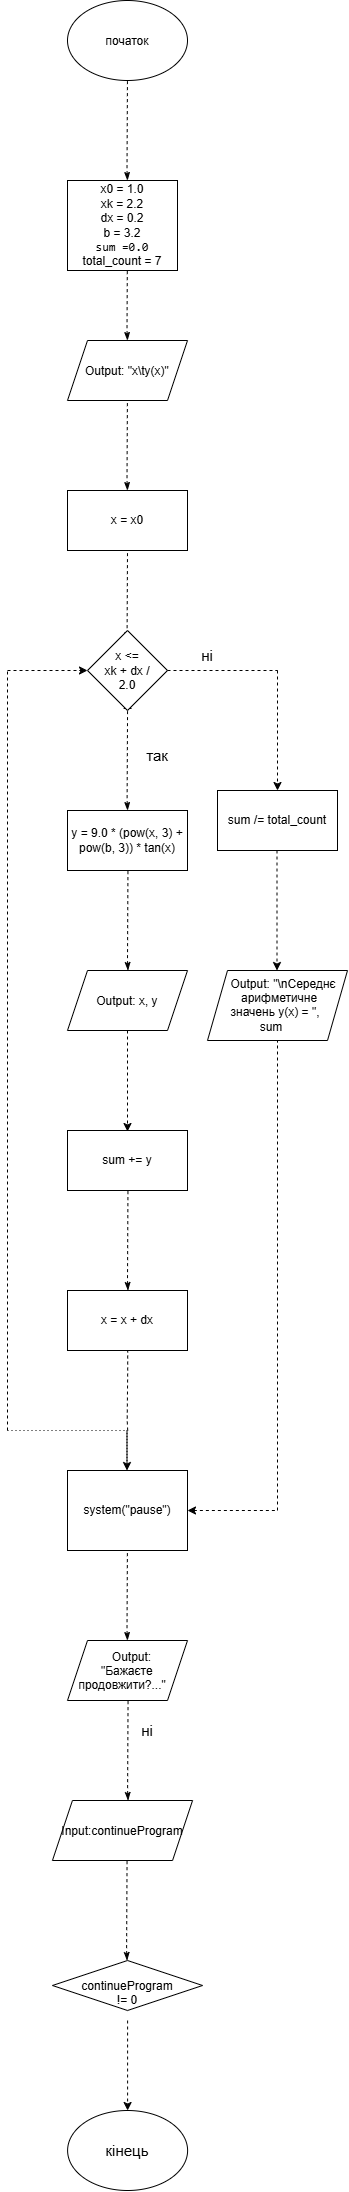

The diagram above was exported from draw.io. Its source (the exported page's mxGraphModel, read from the mxfile embedded in the PNG):
<mxGraphModel dx="808" dy="521" grid="1" gridSize="10" guides="1" tooltips="1" connect="1" arrows="1" fold="1" page="1" pageScale="1" pageWidth="827" pageHeight="1169" math="0" shadow="0">
  <root>
    <mxCell id="0" />
    <mxCell id="1" parent="0" />
    <mxCell id="3IzfZ9yjoh2EHlAvNlL3-27" edge="1" parent="1" style="endArrow=classic;dashed=1;html=1;rounded=0;entryX=0.5;entryY=1;entryDx=0;entryDy=0;startArrow=classicThin;startFill=1;endFill=1;" value="">
      <mxGeometry height="50" relative="1" width="50" as="geometry">
        <Array as="points">
          <mxPoint x="399.09999999999997" y="1960" />
        </Array>
        <mxPoint x="399.59999999999997" y="1970" as="sourcePoint" />
        <mxPoint x="399.59999999999997" y="1860" as="targetPoint" />
      </mxGeometry>
    </mxCell>
    <mxCell id="3IzfZ9yjoh2EHlAvNlL3-25" edge="1" parent="1" style="endArrow=classic;dashed=1;html=1;rounded=0;entryX=0.5;entryY=1;entryDx=0;entryDy=0;startArrow=classicThin;startFill=1;endFill=1;" value="">
      <mxGeometry height="50" relative="1" width="50" as="geometry">
        <Array as="points">
          <mxPoint x="400.09999999999997" y="1800" />
        </Array>
        <mxPoint x="400.59999999999997" y="1810" as="sourcePoint" />
        <mxPoint x="400.59999999999997" y="1700" as="targetPoint" />
      </mxGeometry>
    </mxCell>
    <mxCell id="3IzfZ9yjoh2EHlAvNlL3-23" edge="1" parent="1" style="endArrow=classic;dashed=1;html=1;rounded=0;entryX=0.5;entryY=1;entryDx=0;entryDy=0;startArrow=classicThin;startFill=1;endFill=1;" value="">
      <mxGeometry height="50" relative="1" width="50" as="geometry">
        <Array as="points">
          <mxPoint x="399.5" y="1640" />
        </Array>
        <mxPoint x="400" y="1650" as="sourcePoint" />
        <mxPoint x="400" y="1540" as="targetPoint" />
      </mxGeometry>
    </mxCell>
    <mxCell id="3IzfZ9yjoh2EHlAvNlL3-21" edge="1" parent="1" style="endArrow=none;dashed=1;html=1;rounded=0;entryX=0.5;entryY=1;entryDx=0;entryDy=0;startArrow=none;startFill=0;endFill=0;" value="">
      <mxGeometry height="50" relative="1" width="50" as="geometry">
        <Array as="points">
          <mxPoint x="399.7" y="1430" />
          <mxPoint x="400.2" y="1380" />
        </Array>
        <mxPoint x="400.2" y="1440" as="sourcePoint" />
        <mxPoint x="400.2" y="1330" as="targetPoint" />
      </mxGeometry>
    </mxCell>
    <mxCell id="3IzfZ9yjoh2EHlAvNlL3-20" edge="1" parent="1" style="endArrow=classic;dashed=1;html=1;rounded=0;entryX=0.5;entryY=1;entryDx=0;entryDy=0;startArrow=classicThin;startFill=1;endFill=1;" value="">
      <mxGeometry height="50" relative="1" width="50" as="geometry">
        <Array as="points">
          <mxPoint x="400.00000000000006" y="1290" />
        </Array>
        <mxPoint x="400.50000000000006" y="1300" as="sourcePoint" />
        <mxPoint x="400.50000000000006" y="1190" as="targetPoint" />
      </mxGeometry>
    </mxCell>
    <mxCell id="3IzfZ9yjoh2EHlAvNlL3-13" edge="1" parent="1" style="endArrow=classic;dashed=1;html=1;rounded=0;entryX=0.5;entryY=1;entryDx=0;entryDy=0;startArrow=classicThin;startFill=1;endFill=1;" value="">
      <mxGeometry height="50" relative="1" width="50" as="geometry">
        <Array as="points">
          <mxPoint x="400" y="970" />
        </Array>
        <mxPoint x="400.5" y="980" as="sourcePoint" />
        <mxPoint x="400.5" y="870" as="targetPoint" />
      </mxGeometry>
    </mxCell>
    <mxCell id="3IzfZ9yjoh2EHlAvNlL3-10" edge="1" parent="1" style="endArrow=classic;dashed=1;html=1;rounded=0;entryX=0.5;entryY=1;entryDx=0;entryDy=0;startArrow=classicThin;startFill=1;endFill=1;" value="">
      <mxGeometry height="50" relative="1" width="50" as="geometry">
        <Array as="points">
          <mxPoint x="399.6" y="810" />
        </Array>
        <mxPoint x="400.1" y="820" as="sourcePoint" />
        <mxPoint x="400.1" y="710" as="targetPoint" />
      </mxGeometry>
    </mxCell>
    <mxCell id="3IzfZ9yjoh2EHlAvNlL3-9" edge="1" parent="1" style="endArrow=classic;dashed=1;html=1;rounded=0;entryX=0.5;entryY=1;entryDx=0;entryDy=0;startArrow=classicThin;startFill=1;endFill=1;" value="">
      <mxGeometry height="50" relative="1" width="50" as="geometry">
        <Array as="points">
          <mxPoint x="399.6" y="640" />
        </Array>
        <mxPoint x="400.1" y="650" as="sourcePoint" />
        <mxPoint x="400.1" y="540" as="targetPoint" />
      </mxGeometry>
    </mxCell>
    <mxCell id="3IzfZ9yjoh2EHlAvNlL3-6" edge="1" parent="1" style="endArrow=classic;dashed=1;html=1;rounded=0;entryX=0.5;entryY=1;entryDx=0;entryDy=0;startArrow=classicThin;startFill=1;endFill=1;" value="">
      <mxGeometry height="50" relative="1" width="50" as="geometry">
        <Array as="points">
          <mxPoint x="399.5" y="490" />
        </Array>
        <mxPoint x="400" y="500" as="sourcePoint" />
        <mxPoint x="400" y="390" as="targetPoint" />
      </mxGeometry>
    </mxCell>
    <mxCell id="3IzfZ9yjoh2EHlAvNlL3-4" edge="1" parent="1" style="endArrow=classic;dashed=1;html=1;rounded=0;entryX=0.5;entryY=1;entryDx=0;entryDy=0;startArrow=classicThin;startFill=1;endFill=1;" value="">
      <mxGeometry height="50" relative="1" width="50" as="geometry">
        <Array as="points">
          <mxPoint x="399.5" y="340" />
        </Array>
        <mxPoint x="400" y="350" as="sourcePoint" />
        <mxPoint x="400" y="240" as="targetPoint" />
      </mxGeometry>
    </mxCell>
    <mxCell id="3IzfZ9yjoh2EHlAvNlL3-2" edge="1" parent="1" style="endArrow=classic;dashed=1;html=1;rounded=0;entryX=0.5;entryY=1;entryDx=0;entryDy=0;startArrow=classicThin;startFill=1;endFill=1;" value="">
      <mxGeometry height="50" relative="1" width="50" as="geometry">
        <Array as="points">
          <mxPoint x="399.5" y="180" />
        </Array>
        <mxPoint x="400" y="190" as="sourcePoint" />
        <mxPoint x="400" y="80" as="targetPoint" />
      </mxGeometry>
    </mxCell>
    <mxCell id="3IzfZ9yjoh2EHlAvNlL3-1" parent="1" style="ellipse;whiteSpace=wrap;html=1;shapeInside=1;" value="початок" vertex="1">
      <mxGeometry height="80" width="120" x="340" y="10" as="geometry" />
    </mxCell>
    <mxCell id="3IzfZ9yjoh2EHlAvNlL3-3" parent="1" style="rounded=0;whiteSpace=wrap;html=1;" value="x0 = 1.0&lt;br&gt;xk = 2.2&lt;br&gt;dx = 0.2&lt;br&gt;b = 3.2&lt;div&gt;&lt;code style=&quot;background-color: transparent; color: light-dark(rgb(0, 0, 0), rgb(255, 255, 255));&quot;&gt;sum =0.0&lt;/code&gt;&lt;/div&gt;&lt;div&gt;&lt;span style=&quot;background-color: transparent; color: light-dark(rgb(0, 0, 0), rgb(255, 255, 255));&quot;&gt;total_count = 7&lt;/span&gt;&lt;/div&gt;" vertex="1">
      <mxGeometry height="90" width="110" x="340" y="190" as="geometry" />
    </mxCell>
    <mxCell id="3IzfZ9yjoh2EHlAvNlL3-5" parent="1" style="shape=parallelogram;perimeter=parallelogramPerimeter;whiteSpace=wrap;html=1;shapeInside=1;fixedSize=1;" value="Output: &quot;x\ty(x)&quot;" vertex="1">
      <mxGeometry height="60" width="120" x="340" y="350" as="geometry" />
    </mxCell>
    <mxCell id="3IzfZ9yjoh2EHlAvNlL3-7" parent="1" style="rounded=0;whiteSpace=wrap;html=1;" value="&lt;div&gt;&lt;br&gt;&lt;/div&gt;&lt;div&gt;x = x0&lt;/div&gt;&lt;div&gt;&lt;br&gt;&lt;/div&gt;" vertex="1">
      <mxGeometry height="60" width="120" x="340" y="500" as="geometry" />
    </mxCell>
    <mxCell id="3IzfZ9yjoh2EHlAvNlL3-11" parent="1" style="text;html=1;whiteSpace=wrap;strokeColor=none;fillColor=none;align=center;verticalAlign=middle;rounded=0;" value="&lt;font style=&quot;font-size: 15px;&quot;&gt;так&lt;/font&gt;" vertex="1">
      <mxGeometry height="30" width="60" x="400" y="750" as="geometry" />
    </mxCell>
    <mxCell id="3IzfZ9yjoh2EHlAvNlL3-12" parent="1" style="rounded=0;whiteSpace=wrap;html=1;" value="y = 9.0 * (pow(x, 3) + pow(b, 3)) * tan(x)" vertex="1">
      <mxGeometry height="60" width="120" x="340" y="820" as="geometry" />
    </mxCell>
    <mxCell id="3IzfZ9yjoh2EHlAvNlL3-14" parent="1" style="shape=parallelogram;perimeter=parallelogramPerimeter;whiteSpace=wrap;html=1;shapeInside=1;fixedSize=1;" value="Output: x, y" vertex="1">
      <mxGeometry height="60" width="120" x="340" y="980" as="geometry" />
    </mxCell>
    <mxCell id="3IzfZ9yjoh2EHlAvNlL3-16" parent="1" style="rounded=0;whiteSpace=wrap;html=1;" value="x = x + dx" vertex="1">
      <mxGeometry height="60" width="120" x="340" y="1300" as="geometry" />
    </mxCell>
    <mxCell id="3IzfZ9yjoh2EHlAvNlL3-19" parent="1" style="rounded=0;whiteSpace=wrap;html=1;" value="system(&quot;pause&quot;)" vertex="1">
      <mxGeometry height="80" width="120" x="340" y="1480" as="geometry" />
    </mxCell>
    <mxCell id="3IzfZ9yjoh2EHlAvNlL3-22" parent="1" style="shape=parallelogram;perimeter=parallelogramPerimeter;whiteSpace=wrap;html=1;shapeInside=1;fixedSize=1;" value="Output: &quot;Бажаєте продовжити?...&quot;&lt;div&gt;&lt;br/&gt;&lt;/div&gt;" vertex="1">
      <mxGeometry height="60" width="120" x="340" y="1650" as="geometry" />
    </mxCell>
    <mxCell id="3IzfZ9yjoh2EHlAvNlL3-24" parent="1" style="shape=parallelogram;perimeter=parallelogramPerimeter;whiteSpace=wrap;html=1;shapeInside=1;fixedSize=1;" value="Input:continueProgram" vertex="1">
      <mxGeometry height="60" width="140.1" x="324.95" y="1810" as="geometry" />
    </mxCell>
    <mxCell id="3IzfZ9yjoh2EHlAvNlL3-26" parent="1" style="rhombus;whiteSpace=wrap;html=1;shapeInside=1;" value="continueProgram != 0" vertex="1">
      <mxGeometry height="50" width="150.1" x="324.95" y="1970" as="geometry" />
    </mxCell>
    <mxCell id="3IzfZ9yjoh2EHlAvNlL3-28" parent="1" style="text;html=1;whiteSpace=wrap;strokeColor=none;fillColor=none;align=center;verticalAlign=middle;rounded=0;" value="&lt;div&gt;&lt;font style=&quot;font-size: 15px;&quot;&gt;&lt;br&gt;&lt;/font&gt;&lt;/div&gt;&lt;div&gt;&lt;span style=&quot;background-color: transparent; color: light-dark(rgb(0, 0, 0), rgb(255, 255, 255));&quot;&gt;&lt;font style=&quot;font-size: 15px;&quot;&gt;ні&lt;/font&gt;&lt;/span&gt;&lt;/div&gt;&lt;div&gt;&lt;br&gt;&lt;/div&gt;" vertex="1">
      <mxGeometry height="30" width="60" x="390" y="1724" as="geometry" />
    </mxCell>
    <mxCell id="3IzfZ9yjoh2EHlAvNlL3-29" parent="1" style="ellipse;whiteSpace=wrap;html=1;shapeInside=1;" value="&lt;font style=&quot;font-size: 15px;&quot;&gt;кінець&lt;/font&gt;" vertex="1">
      <mxGeometry height="80" width="120" x="340.1" y="2120" as="geometry" />
    </mxCell>
    <mxCell id="yMO2Jzbg9Zajb0mg2GAO-1" parent="1" style="rounded=0;whiteSpace=wrap;html=1;" value="sum += y" vertex="1">
      <mxGeometry height="60" width="120" x="340" y="1140" as="geometry" />
    </mxCell>
    <mxCell id="yMO2Jzbg9Zajb0mg2GAO-3" edge="1" parent="1" style="endArrow=classic;dashed=1;html=1;rounded=0;endFill=1;" value="">
      <mxGeometry height="50" relative="1" width="50" as="geometry">
        <mxPoint x="400.1" y="2030" as="sourcePoint" />
        <mxPoint x="400.1" y="2120" as="targetPoint" />
      </mxGeometry>
    </mxCell>
    <mxCell id="3IzfZ9yjoh2EHlAvNlL3-8" parent="1" style="rhombus;whiteSpace=wrap;html=1;shapeInside=1;" value="&lt;div&gt;&lt;br&gt;&lt;/div&gt;&lt;div&gt;&lt;br&gt;&lt;/div&gt;&lt;div&gt;x &amp;lt;= xk + dx / 2.0&lt;/div&gt;&lt;div&gt;&lt;br&gt;&lt;/div&gt;&lt;div&gt;&lt;br&gt;&lt;/div&gt;&lt;div&gt;&lt;br&gt;&lt;/div&gt;&lt;div&gt;&lt;br&gt;&lt;/div&gt;&lt;div&gt;&lt;br&gt;&lt;/div&gt;&lt;div&gt;&lt;br&gt;&lt;/div&gt;&lt;div&gt;&lt;br&gt;&lt;/div&gt;&lt;div&gt;&lt;br&gt;&lt;/div&gt;&lt;div&gt;&lt;br&gt;&lt;/div&gt;&lt;div&gt;&lt;br&gt;&lt;/div&gt;&lt;div&gt;&lt;br&gt;&lt;/div&gt;&lt;div&gt;&lt;br&gt;&lt;/div&gt;&lt;div&gt;&lt;br&gt;&lt;/div&gt;&lt;div&gt;&lt;br&gt;&lt;/div&gt;&lt;div&gt;&lt;br&gt;&lt;/div&gt;&lt;div&gt;&lt;br&gt;&lt;/div&gt;&lt;div&gt;&lt;br&gt;&lt;/div&gt;&lt;div&gt;&lt;br&gt;&lt;/div&gt;&lt;div&gt;&lt;br&gt;&lt;/div&gt;&lt;div&gt;&lt;br&gt;&lt;/div&gt;&lt;div&gt;&lt;br&gt;&lt;/div&gt;&lt;div&gt;&lt;br&gt;&lt;/div&gt;&lt;div&gt;&lt;br&gt;&lt;/div&gt;&lt;div&gt;&lt;br&gt;&lt;/div&gt;&lt;div&gt;&lt;br&gt;&lt;/div&gt;&lt;div&gt;&lt;br&gt;&lt;/div&gt;&lt;div&gt;&lt;br&gt;&lt;/div&gt;&lt;div&gt;&lt;br&gt;&lt;/div&gt;&lt;div&gt;&lt;br&gt;&lt;/div&gt;&lt;div&gt;&lt;br&gt;&lt;/div&gt;&lt;div&gt;&lt;br&gt;&lt;/div&gt;&lt;div&gt;&lt;br&gt;&lt;/div&gt;&lt;div&gt;&lt;br&gt;&lt;/div&gt;&lt;div&gt;&lt;br&gt;&lt;/div&gt;&lt;div&gt;&lt;br&gt;&lt;/div&gt;&lt;div&gt;&lt;br&gt;&lt;/div&gt;&lt;div&gt;&lt;br&gt;&lt;/div&gt;&lt;div&gt;&lt;br&gt;&lt;/div&gt;&lt;div&gt;&lt;br&gt;&lt;/div&gt;&lt;div&gt;&lt;br&gt;&lt;/div&gt;&lt;div&gt;&lt;br&gt;&lt;/div&gt;&lt;div&gt;&lt;br&gt;&lt;/div&gt;&lt;div&gt;&lt;br&gt;&lt;/div&gt;&lt;div&gt;&lt;br&gt;&lt;/div&gt;&lt;div&gt;&lt;br&gt;&lt;/div&gt;&lt;div&gt;&lt;br&gt;&lt;/div&gt;&lt;div&gt;&lt;br&gt;&lt;/div&gt;&lt;div&gt;&lt;br&gt;&lt;/div&gt;&lt;div&gt;&lt;br&gt;&lt;/div&gt;&lt;div&gt;&lt;br&gt;&lt;/div&gt;&lt;div&gt;&lt;br&gt;&lt;/div&gt;&lt;div&gt;&lt;br&gt;&lt;/div&gt;&lt;div&gt;&lt;br&gt;&lt;/div&gt;&lt;div&gt;&lt;br&gt;&lt;/div&gt;&lt;div&gt;&lt;br&gt;&lt;/div&gt;&lt;div&gt;&lt;br&gt;&lt;/div&gt;&lt;div&gt;&lt;br&gt;&lt;/div&gt;&lt;div&gt;&lt;br&gt;&lt;/div&gt;&lt;div&gt;&lt;br&gt;&lt;/div&gt;&lt;div&gt;&lt;br&gt;&lt;/div&gt;&lt;div&gt;&lt;br&gt;&lt;/div&gt;&lt;div&gt;&lt;br&gt;&lt;/div&gt;&lt;div&gt;&lt;br&gt;&lt;/div&gt;&lt;div&gt;&lt;br&gt;&lt;/div&gt;&lt;div&gt;&lt;br&gt;&lt;/div&gt;&lt;div&gt;&lt;br&gt;&lt;/div&gt;&lt;div&gt;&lt;br&gt;&lt;/div&gt;&lt;div&gt;&lt;br&gt;&lt;/div&gt;&lt;div&gt;&lt;br&gt;&lt;/div&gt;&lt;div&gt;&lt;br&gt;&lt;/div&gt;&lt;div&gt;&lt;br&gt;&lt;/div&gt;&lt;div&gt;&lt;br&gt;&lt;/div&gt;&lt;div&gt;&lt;br&gt;&lt;/div&gt;&lt;div&gt;&lt;br&gt;&lt;/div&gt;&lt;div&gt;&lt;br&gt;&lt;/div&gt;&lt;div&gt;&lt;br&gt;&lt;/div&gt;&lt;div&gt;&lt;br&gt;&lt;/div&gt;&lt;div&gt;&lt;br&gt;&lt;/div&gt;&lt;div&gt;&lt;br&gt;&lt;/div&gt;&lt;div&gt;&lt;br&gt;&lt;/div&gt;&lt;div&gt;&lt;br&gt;&lt;/div&gt;&lt;div&gt;&lt;br&gt;&lt;/div&gt;&lt;div&gt;&lt;br&gt;&lt;/div&gt;&lt;div&gt;&lt;br&gt;&lt;/div&gt;&lt;div&gt;&lt;br&gt;&lt;/div&gt;&lt;div&gt;&lt;br&gt;&lt;/div&gt;&lt;div&gt;&lt;br&gt;&lt;/div&gt;&lt;div&gt;&lt;br&gt;&lt;/div&gt;&lt;div&gt;&lt;br&gt;&lt;/div&gt;&lt;div&gt;&lt;br&gt;&lt;/div&gt;&lt;div&gt;&lt;br&gt;&lt;/div&gt;&lt;div&gt;&lt;br&gt;&lt;/div&gt;&lt;div&gt;&lt;br&gt;&lt;/div&gt;&lt;div&gt;&lt;br&gt;&lt;/div&gt;&lt;div&gt;&lt;br&gt;&lt;/div&gt;&lt;div&gt;&lt;br&gt;&lt;/div&gt;&lt;div&gt;&lt;br&gt;&lt;/div&gt;&lt;div&gt;&lt;br&gt;&lt;/div&gt;&lt;div&gt;&lt;br&gt;&lt;/div&gt;&lt;div&gt;&lt;br&gt;&lt;/div&gt;&lt;div&gt;&lt;br&gt;&lt;/div&gt;&lt;div&gt;&lt;br&gt;&lt;/div&gt;&lt;div&gt;&lt;br&gt;&lt;/div&gt;&lt;div&gt;&lt;br&gt;&lt;/div&gt;&lt;div&gt;&lt;br&gt;&lt;/div&gt;&lt;div&gt;&lt;br&gt;&lt;/div&gt;&lt;div&gt;&lt;br&gt;&lt;/div&gt;&lt;div&gt;&lt;br&gt;&lt;/div&gt;&lt;div&gt;&lt;br&gt;&lt;/div&gt;&lt;div&gt;&lt;br&gt;&lt;/div&gt;&lt;div&gt;&lt;br&gt;&lt;/div&gt;&lt;div&gt;&lt;br&gt;&lt;/div&gt;&lt;div&gt;&lt;br&gt;&lt;/div&gt;&lt;div&gt;&lt;br&gt;&lt;/div&gt;" vertex="1">
      <mxGeometry height="80" width="80" x="360" y="640" as="geometry" />
    </mxCell>
    <mxCell id="yMO2Jzbg9Zajb0mg2GAO-7" edge="1" parent="1" style="endArrow=classic;dashed=1;html=1;rounded=0;endFill=1;" value="">
      <mxGeometry height="50" relative="1" width="50" as="geometry">
        <mxPoint x="400" y="1040" as="sourcePoint" />
        <mxPoint x="400" y="1141" as="targetPoint" />
      </mxGeometry>
    </mxCell>
    <mxCell id="yMO2Jzbg9Zajb0mg2GAO-9" edge="1" parent="1" style="endArrow=none;dashed=1;html=1;dashPattern=1 3;strokeWidth=1;rounded=0;" value="">
      <mxGeometry height="50" relative="1" width="50" as="geometry">
        <mxPoint x="280" y="1440" as="sourcePoint" />
        <mxPoint x="400" y="1440" as="targetPoint" />
      </mxGeometry>
    </mxCell>
    <mxCell id="yMO2Jzbg9Zajb0mg2GAO-10" edge="1" parent="1" style="endArrow=none;dashed=1;html=1;rounded=0;" value="">
      <mxGeometry height="50" relative="1" width="50" as="geometry">
        <mxPoint x="280" y="1440" as="sourcePoint" />
        <mxPoint x="280" y="680" as="targetPoint" />
      </mxGeometry>
    </mxCell>
    <mxCell id="yMO2Jzbg9Zajb0mg2GAO-11" edge="1" parent="1" style="endArrow=classic;dashed=1;html=1;rounded=0;entryX=0;entryY=0.5;entryDx=0;entryDy=0;endFill=1;" target="3IzfZ9yjoh2EHlAvNlL3-8" value="">
      <mxGeometry height="50" relative="1" width="50" as="geometry">
        <mxPoint x="280" y="680" as="sourcePoint" />
        <mxPoint x="330" y="630" as="targetPoint" />
      </mxGeometry>
    </mxCell>
    <mxCell id="yMO2Jzbg9Zajb0mg2GAO-12" edge="1" parent="1" style="endArrow=classic;dashed=1;html=1;rounded=0;endFill=1;" value="">
      <mxGeometry height="50" relative="1" width="50" x="0.5556" as="geometry">
        <Array as="points">
          <mxPoint x="399.5" y="1440" />
        </Array>
        <mxPoint x="399.5" y="1470" as="sourcePoint" />
        <mxPoint x="399.5" y="1480" as="targetPoint" />
      </mxGeometry>
    </mxCell>
    <mxCell id="yMO2Jzbg9Zajb0mg2GAO-13" edge="1" parent="1" style="endArrow=none;dashed=1;html=1;rounded=0;" value="">
      <mxGeometry height="50" relative="1" width="50" as="geometry">
        <mxPoint x="440" y="680" as="sourcePoint" />
        <mxPoint x="550" y="680" as="targetPoint" />
      </mxGeometry>
    </mxCell>
    <mxCell id="yMO2Jzbg9Zajb0mg2GAO-14" edge="1" parent="1" style="endArrow=classic;dashed=1;html=1;rounded=0;endFill=1;" value="">
      <mxGeometry height="50" relative="1" width="50" as="geometry">
        <mxPoint x="550" y="680" as="sourcePoint" />
        <mxPoint x="550" y="800" as="targetPoint" />
      </mxGeometry>
    </mxCell>
    <mxCell id="yMO2Jzbg9Zajb0mg2GAO-15" parent="1" style="text;html=1;whiteSpace=wrap;strokeColor=none;fillColor=none;align=center;verticalAlign=middle;rounded=0;" value="&lt;font style=&quot;font-size: 15px;&quot;&gt;ні&lt;/font&gt;" vertex="1">
      <mxGeometry height="30" width="60" x="450" y="650" as="geometry" />
    </mxCell>
    <mxCell id="yMO2Jzbg9Zajb0mg2GAO-16" parent="1" style="rounded=0;whiteSpace=wrap;html=1;" value="sum /= total_count" vertex="1">
      <mxGeometry height="60" width="120" x="490" y="800" as="geometry" />
    </mxCell>
    <mxCell id="yMO2Jzbg9Zajb0mg2GAO-17" parent="1" style="shape=parallelogram;perimeter=parallelogramPerimeter;whiteSpace=wrap;html=1;shapeInside=1;fixedSize=1;" value="Output: &quot;\nСереднє арифметичне значень y(x) = &quot;, sum" vertex="1">
      <mxGeometry height="70" width="140" x="480" y="980" as="geometry" />
    </mxCell>
    <mxCell id="yMO2Jzbg9Zajb0mg2GAO-18" edge="1" parent="1" style="endArrow=classic;dashed=1;html=1;rounded=0;endFill=1;" value="">
      <mxGeometry height="50" relative="1" width="50" as="geometry">
        <mxPoint x="549.5" y="860" as="sourcePoint" />
        <mxPoint x="549.5" y="980" as="targetPoint" />
      </mxGeometry>
    </mxCell>
    <mxCell id="yMO2Jzbg9Zajb0mg2GAO-19" edge="1" parent="1" style="endArrow=none;dashed=1;html=1;rounded=0;" value="">
      <mxGeometry height="50" relative="1" width="50" as="geometry">
        <mxPoint x="550" y="1520" as="sourcePoint" />
        <mxPoint x="550" y="1050" as="targetPoint" />
      </mxGeometry>
    </mxCell>
    <mxCell id="yMO2Jzbg9Zajb0mg2GAO-20" edge="1" parent="1" source="3IzfZ9yjoh2EHlAvNlL3-19" style="endArrow=none;dashed=1;html=1;rounded=0;exitX=1;exitY=0.5;exitDx=0;exitDy=0;startArrow=classic;startFill=1;" value="">
      <mxGeometry height="50" relative="1" width="50" as="geometry">
        <mxPoint x="500" y="1560" as="sourcePoint" />
        <mxPoint x="550" y="1520" as="targetPoint" />
      </mxGeometry>
    </mxCell>
  </root>
</mxGraphModel>